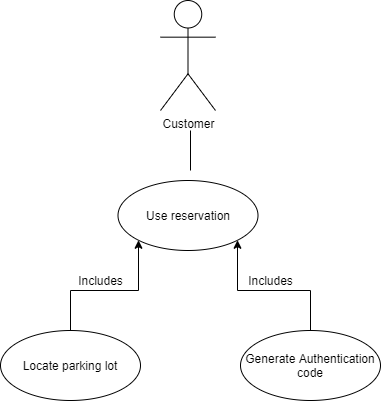

The diagram above was exported from draw.io. Its source (the exported page's mxGraphModel, read from the mxfile embedded in the PNG):
<mxGraphModel dx="1422" dy="762" grid="1" gridSize="10" guides="1" tooltips="1" connect="1" arrows="1" fold="1" page="1" pageScale="1" pageWidth="850" pageHeight="1100" math="0" shadow="0">
  <root>
    <mxCell id="0" />
    <mxCell id="1" parent="0" />
    <mxCell id="kIl1VIsNgH0VMcjegRr7-1" value="Customer" style="shape=umlActor;verticalLabelPosition=bottom;verticalAlign=top;html=1;" parent="1" vertex="1">
      <mxGeometry x="370" y="40" width="55" height="110" as="geometry" />
    </mxCell>
    <mxCell id="kIl1VIsNgH0VMcjegRr7-2" value="Use reservation" style="ellipse;whiteSpace=wrap;html=1;" parent="1" vertex="1">
      <mxGeometry x="327.5" y="220" width="140" height="70" as="geometry" />
    </mxCell>
    <mxCell id="kIl1VIsNgH0VMcjegRr7-5" style="edgeStyle=orthogonalEdgeStyle;rounded=0;orthogonalLoop=1;jettySize=auto;html=1;exitX=0.5;exitY=0;exitDx=0;exitDy=0;entryX=0;entryY=1;entryDx=0;entryDy=0;" parent="1" source="kIl1VIsNgH0VMcjegRr7-3" target="kIl1VIsNgH0VMcjegRr7-2" edge="1">
      <mxGeometry relative="1" as="geometry" />
    </mxCell>
    <mxCell id="kIl1VIsNgH0VMcjegRr7-3" value="Locate parking lot" style="ellipse;whiteSpace=wrap;html=1;" parent="1" vertex="1">
      <mxGeometry x="210" y="370" width="140" height="70" as="geometry" />
    </mxCell>
    <mxCell id="kIl1VIsNgH0VMcjegRr7-6" style="edgeStyle=orthogonalEdgeStyle;rounded=0;orthogonalLoop=1;jettySize=auto;html=1;exitX=0.5;exitY=0;exitDx=0;exitDy=0;entryX=1;entryY=1;entryDx=0;entryDy=0;" parent="1" source="kIl1VIsNgH0VMcjegRr7-4" target="kIl1VIsNgH0VMcjegRr7-2" edge="1">
      <mxGeometry relative="1" as="geometry" />
    </mxCell>
    <mxCell id="kIl1VIsNgH0VMcjegRr7-4" value="Generate Authentication code" style="ellipse;whiteSpace=wrap;html=1;" parent="1" vertex="1">
      <mxGeometry x="450" y="370" width="140" height="70" as="geometry" />
    </mxCell>
    <mxCell id="kIl1VIsNgH0VMcjegRr7-8" value="" style="endArrow=none;html=1;" parent="1" edge="1">
      <mxGeometry width="50" height="50" relative="1" as="geometry">
        <mxPoint x="400" y="210" as="sourcePoint" />
        <mxPoint x="400" y="170" as="targetPoint" />
      </mxGeometry>
    </mxCell>
    <mxCell id="kIl1VIsNgH0VMcjegRr7-9" value="Includes" style="text;html=1;align=center;verticalAlign=middle;resizable=0;points=[];autosize=1;" parent="1" vertex="1">
      <mxGeometry x="280" y="310" width="60" height="20" as="geometry" />
    </mxCell>
    <mxCell id="kIl1VIsNgH0VMcjegRr7-10" value="Includes" style="text;html=1;align=center;verticalAlign=middle;resizable=0;points=[];autosize=1;" parent="1" vertex="1">
      <mxGeometry x="450" y="310" width="60" height="20" as="geometry" />
    </mxCell>
  </root>
</mxGraphModel>